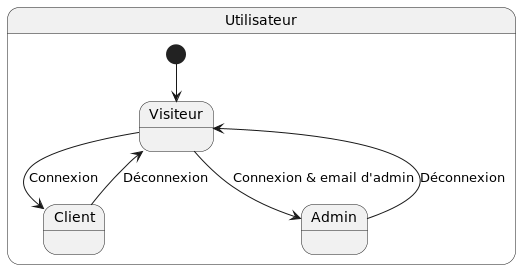

The diagram above was rendered by PlantUML. Its source (embedded in the PNG):
@startuml

state Utilisateur {
  [*] --> Visiteur
  Visiteur --> Client : Connexion 
  Visiteur --> Admin : Connexion & email d'admin
  Client --> Visiteur : Déconnexion
  Admin --> Visiteur : Déconnexion
}

@enduml